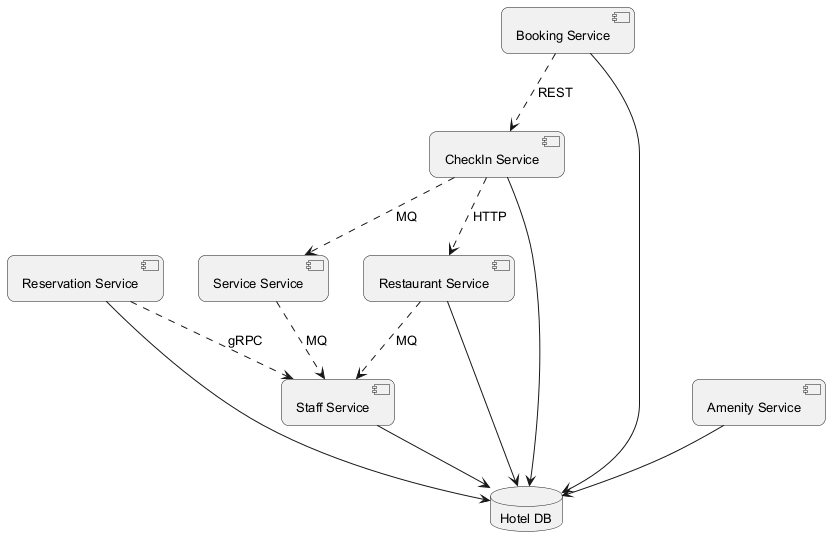

The diagram above was rendered by PlantUML. Its source (embedded in the PNG):
@startuml
skinparam backgroundColor #FFFFFF
skinparam roundCorner 15
skinparam defaultFontSize 13
component "Staff Service" as C_StaffService
component "Reservation Service" as C_ReservationService
component "Restaurant Service" as C_RestaurantService
component "Service Service" as C_ServiceService
component "CheckIn Service" as C_CheckInService
component "Amenity Service" as C_AmenityService
component "Booking Service" as C_BookingService
database "Hotel DB" as DB_hotel
C_StaffService --> DB_hotel
C_ReservationService --> DB_hotel
C_RestaurantService --> DB_hotel
C_CheckInService --> DB_hotel
C_AmenityService --> DB_hotel
C_BookingService --> DB_hotel
C_ReservationService ..> C_StaffService : gRPC
C_CheckInService ..> C_RestaurantService : HTTP
C_BookingService ..> C_CheckInService : REST
C_ServiceService ..> C_StaffService : MQ
C_CheckInService ..> C_ServiceService : MQ
C_RestaurantService ..> C_StaffService : MQ
@enduml